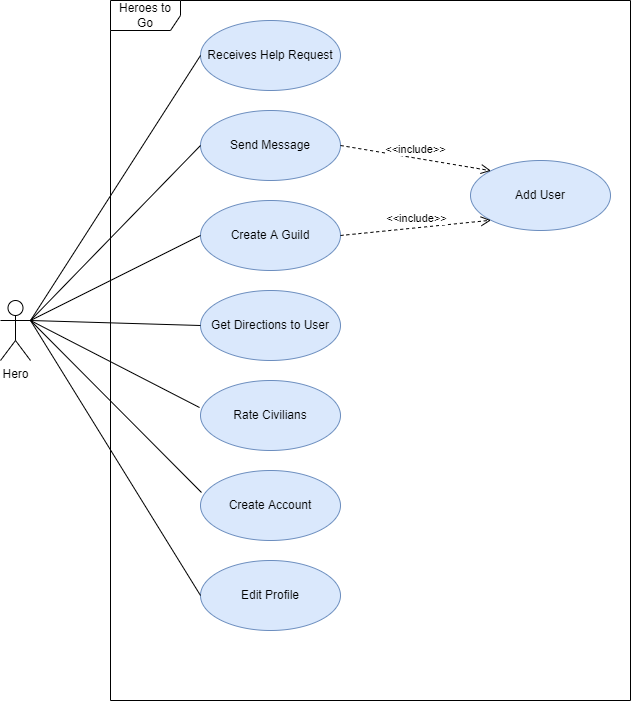

The diagram above was exported from draw.io. Its source (the exported page's mxGraphModel, read from the mxfile embedded in the PNG):
<mxGraphModel dx="1422" dy="865" grid="1" gridSize="10" guides="1" tooltips="1" connect="1" arrows="1" fold="1" page="1" pageScale="1" pageWidth="850" pageHeight="1100" math="0" shadow="0">
  <root>
    <mxCell id="0" />
    <mxCell id="1" parent="0" />
    <mxCell id="w9F66CiVGIVXNCGiTyR3-1" value="Hero" style="shape=umlActor;verticalLabelPosition=bottom;verticalAlign=top;html=1;" parent="1" vertex="1">
      <mxGeometry x="30" y="400" width="30" height="60" as="geometry" />
    </mxCell>
    <mxCell id="w9F66CiVGIVXNCGiTyR3-6" value="Heroes to Go" style="shape=umlFrame;whiteSpace=wrap;html=1;width=70;height=30;" parent="1" vertex="1">
      <mxGeometry x="140" y="100" width="520" height="700" as="geometry" />
    </mxCell>
    <mxCell id="w9F66CiVGIVXNCGiTyR3-7" value="Receives Help Request" style="ellipse;whiteSpace=wrap;html=1;fillColor=#dae8fc;strokeColor=#6c8ebf;" parent="1" vertex="1">
      <mxGeometry x="230" y="120" width="140" height="70" as="geometry" />
    </mxCell>
    <mxCell id="w9F66CiVGIVXNCGiTyR3-8" value="Send Message" style="ellipse;whiteSpace=wrap;html=1;fillColor=#dae8fc;strokeColor=#6c8ebf;" parent="1" vertex="1">
      <mxGeometry x="230" y="210" width="140" height="70" as="geometry" />
    </mxCell>
    <mxCell id="w9F66CiVGIVXNCGiTyR3-9" value="Rate Civilians" style="ellipse;whiteSpace=wrap;html=1;fillColor=#dae8fc;strokeColor=#6c8ebf;" parent="1" vertex="1">
      <mxGeometry x="230" y="480" width="140" height="70" as="geometry" />
    </mxCell>
    <mxCell id="w9F66CiVGIVXNCGiTyR3-10" value="Get Directions to User" style="ellipse;whiteSpace=wrap;html=1;fillColor=#dae8fc;strokeColor=#6c8ebf;" parent="1" vertex="1">
      <mxGeometry x="230" y="390" width="140" height="70" as="geometry" />
    </mxCell>
    <mxCell id="w9F66CiVGIVXNCGiTyR3-14" value="Create Account" style="ellipse;whiteSpace=wrap;html=1;fillColor=#dae8fc;strokeColor=#6c8ebf;" parent="1" vertex="1">
      <mxGeometry x="230" y="570" width="140" height="70" as="geometry" />
    </mxCell>
    <mxCell id="w9F66CiVGIVXNCGiTyR3-19" value="Edit Profile" style="ellipse;whiteSpace=wrap;html=1;fillColor=#dae8fc;strokeColor=#6c8ebf;" parent="1" vertex="1">
      <mxGeometry x="230" y="660" width="140" height="70" as="geometry" />
    </mxCell>
    <mxCell id="R5v3b7myYwq5awReGz03-1" value="" style="endArrow=none;html=1;rounded=0;exitX=1;exitY=0.3333333333333333;exitDx=0;exitDy=0;exitPerimeter=0;entryX=0;entryY=0.5;entryDx=0;entryDy=0;" parent="1" source="w9F66CiVGIVXNCGiTyR3-1" target="w9F66CiVGIVXNCGiTyR3-7" edge="1">
      <mxGeometry width="50" height="50" relative="1" as="geometry">
        <mxPoint x="60" y="370" as="sourcePoint" />
        <mxPoint x="110" y="320" as="targetPoint" />
      </mxGeometry>
    </mxCell>
    <mxCell id="R5v3b7myYwq5awReGz03-2" value="" style="endArrow=none;html=1;rounded=0;exitX=1;exitY=0.3333333333333333;exitDx=0;exitDy=0;exitPerimeter=0;entryX=0;entryY=0.5;entryDx=0;entryDy=0;" parent="1" source="w9F66CiVGIVXNCGiTyR3-1" target="w9F66CiVGIVXNCGiTyR3-8" edge="1">
      <mxGeometry width="50" height="50" relative="1" as="geometry">
        <mxPoint x="90" y="470" as="sourcePoint" />
        <mxPoint x="140" y="420" as="targetPoint" />
      </mxGeometry>
    </mxCell>
    <mxCell id="R5v3b7myYwq5awReGz03-5" value="" style="endArrow=none;html=1;rounded=0;exitX=1;exitY=0.3333333333333333;exitDx=0;exitDy=0;exitPerimeter=0;entryX=0.007;entryY=0.314;entryDx=0;entryDy=0;entryPerimeter=0;" parent="1" source="w9F66CiVGIVXNCGiTyR3-1" target="w9F66CiVGIVXNCGiTyR3-14" edge="1">
      <mxGeometry width="50" height="50" relative="1" as="geometry">
        <mxPoint x="60" y="610" as="sourcePoint" />
        <mxPoint x="200" y="550" as="targetPoint" />
      </mxGeometry>
    </mxCell>
    <mxCell id="R5v3b7myYwq5awReGz03-6" value="" style="endArrow=none;html=1;rounded=0;exitX=1;exitY=0.3333333333333333;exitDx=0;exitDy=0;exitPerimeter=0;entryX=0;entryY=0.5;entryDx=0;entryDy=0;" parent="1" source="w9F66CiVGIVXNCGiTyR3-1" target="w9F66CiVGIVXNCGiTyR3-19" edge="1">
      <mxGeometry width="50" height="50" relative="1" as="geometry">
        <mxPoint x="60" y="650" as="sourcePoint" />
        <mxPoint x="110" y="600" as="targetPoint" />
      </mxGeometry>
    </mxCell>
    <mxCell id="bn47XYogQGaVBWevYQ3h-1" value="Create A Guild" style="ellipse;whiteSpace=wrap;html=1;fillColor=#dae8fc;strokeColor=#6c8ebf;" parent="1" vertex="1">
      <mxGeometry x="230" y="300" width="140" height="70" as="geometry" />
    </mxCell>
    <mxCell id="bn47XYogQGaVBWevYQ3h-2" value="Add User" style="ellipse;whiteSpace=wrap;html=1;fillColor=#dae8fc;strokeColor=#6c8ebf;" parent="1" vertex="1">
      <mxGeometry x="500" y="260" width="140" height="70" as="geometry" />
    </mxCell>
    <mxCell id="bn47XYogQGaVBWevYQ3h-3" value="" style="endArrow=none;html=1;rounded=0;exitX=1;exitY=0.3333333333333333;exitDx=0;exitDy=0;exitPerimeter=0;entryX=-0.007;entryY=0.386;entryDx=0;entryDy=0;entryPerimeter=0;" parent="1" source="w9F66CiVGIVXNCGiTyR3-1" target="w9F66CiVGIVXNCGiTyR3-9" edge="1">
      <mxGeometry width="50" height="50" relative="1" as="geometry">
        <mxPoint x="170" y="460" as="sourcePoint" />
        <mxPoint x="220" y="410" as="targetPoint" />
      </mxGeometry>
    </mxCell>
    <mxCell id="bn47XYogQGaVBWevYQ3h-4" value="" style="endArrow=none;html=1;rounded=0;exitX=1;exitY=0.3333333333333333;exitDx=0;exitDy=0;exitPerimeter=0;entryX=0;entryY=0.5;entryDx=0;entryDy=0;" parent="1" source="w9F66CiVGIVXNCGiTyR3-1" target="w9F66CiVGIVXNCGiTyR3-10" edge="1">
      <mxGeometry width="50" height="50" relative="1" as="geometry">
        <mxPoint x="160" y="440" as="sourcePoint" />
        <mxPoint x="210" y="390" as="targetPoint" />
      </mxGeometry>
    </mxCell>
    <mxCell id="bn47XYogQGaVBWevYQ3h-5" value="" style="endArrow=none;html=1;rounded=0;exitX=1;exitY=0.3333333333333333;exitDx=0;exitDy=0;exitPerimeter=0;entryX=0;entryY=0.5;entryDx=0;entryDy=0;" parent="1" source="w9F66CiVGIVXNCGiTyR3-1" target="bn47XYogQGaVBWevYQ3h-1" edge="1">
      <mxGeometry width="50" height="50" relative="1" as="geometry">
        <mxPoint x="170" y="390" as="sourcePoint" />
        <mxPoint x="220" y="340" as="targetPoint" />
      </mxGeometry>
    </mxCell>
    <mxCell id="bn47XYogQGaVBWevYQ3h-6" value="&amp;lt;&amp;lt;include&amp;gt;&amp;gt;" style="html=1;verticalAlign=bottom;endArrow=open;dashed=1;endSize=8;rounded=0;exitX=1;exitY=0.5;exitDx=0;exitDy=0;entryX=0;entryY=0;entryDx=0;entryDy=0;" parent="1" source="w9F66CiVGIVXNCGiTyR3-8" target="bn47XYogQGaVBWevYQ3h-2" edge="1">
      <mxGeometry relative="1" as="geometry">
        <mxPoint x="590" y="560" as="sourcePoint" />
        <mxPoint x="510" y="560" as="targetPoint" />
      </mxGeometry>
    </mxCell>
    <mxCell id="bn47XYogQGaVBWevYQ3h-7" value="&amp;lt;&amp;lt;include&amp;gt;&amp;gt;" style="html=1;verticalAlign=bottom;endArrow=open;dashed=1;endSize=8;rounded=0;exitX=1;exitY=0.5;exitDx=0;exitDy=0;entryX=0;entryY=1;entryDx=0;entryDy=0;" parent="1" source="bn47XYogQGaVBWevYQ3h-1" target="bn47XYogQGaVBWevYQ3h-2" edge="1">
      <mxGeometry relative="1" as="geometry">
        <mxPoint x="560" y="410" as="sourcePoint" />
        <mxPoint x="480" y="410" as="targetPoint" />
      </mxGeometry>
    </mxCell>
  </root>
</mxGraphModel>